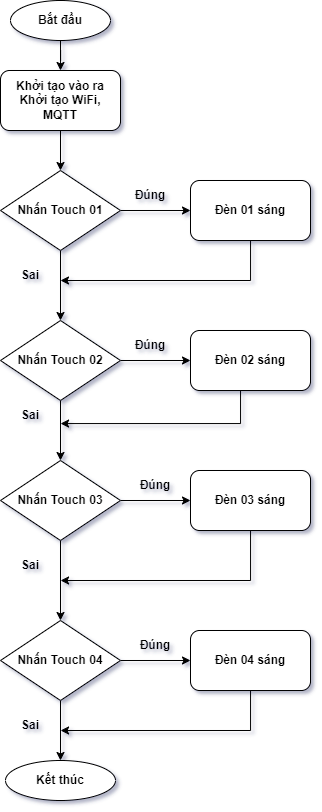

The diagram above was exported from draw.io. Its source (the exported page's mxGraphModel, read from the mxfile embedded in the PNG):
<mxGraphModel dx="1021" dy="662" grid="1" gridSize="10" guides="1" tooltips="1" connect="1" arrows="1" fold="1" page="1" pageScale="1" pageWidth="850" pageHeight="1100" math="0" shadow="0">
  <root>
    <mxCell id="0" />
    <mxCell id="1" parent="0" />
    <mxCell id="r99RDJfEiMm1alhPuYH--7" style="edgeStyle=orthogonalEdgeStyle;rounded=0;orthogonalLoop=1;jettySize=auto;html=1;entryX=0.5;entryY=0;entryDx=0;entryDy=0;fontStyle=1" parent="1" source="r99RDJfEiMm1alhPuYH--1" target="r99RDJfEiMm1alhPuYH--2" edge="1">
      <mxGeometry relative="1" as="geometry" />
    </mxCell>
    <mxCell id="r99RDJfEiMm1alhPuYH--1" value="Bắt đầu" style="ellipse;whiteSpace=wrap;html=1;fontStyle=1" parent="1" vertex="1">
      <mxGeometry x="310" y="220" width="100" height="40" as="geometry" />
    </mxCell>
    <mxCell id="r99RDJfEiMm1alhPuYH--6" style="edgeStyle=orthogonalEdgeStyle;rounded=0;orthogonalLoop=1;jettySize=auto;html=1;entryX=0.5;entryY=0;entryDx=0;entryDy=0;fontStyle=1" parent="1" source="r99RDJfEiMm1alhPuYH--2" target="r99RDJfEiMm1alhPuYH--3" edge="1">
      <mxGeometry relative="1" as="geometry" />
    </mxCell>
    <mxCell id="r99RDJfEiMm1alhPuYH--2" value="Khởi tạo vào ra&lt;br&gt;Khởi tạo WiFi, MQTT" style="rounded=1;whiteSpace=wrap;html=1;fontStyle=1" parent="1" vertex="1">
      <mxGeometry x="300" y="290" width="120" height="60" as="geometry" />
    </mxCell>
    <mxCell id="r99RDJfEiMm1alhPuYH--4" style="edgeStyle=orthogonalEdgeStyle;rounded=0;orthogonalLoop=1;jettySize=auto;html=1;fontStyle=1" parent="1" source="r99RDJfEiMm1alhPuYH--3" edge="1">
      <mxGeometry relative="1" as="geometry">
        <mxPoint x="490" y="430.0000000000001" as="targetPoint" />
      </mxGeometry>
    </mxCell>
    <mxCell id="r99RDJfEiMm1alhPuYH--13" style="edgeStyle=orthogonalEdgeStyle;rounded=0;orthogonalLoop=1;jettySize=auto;html=1;entryX=0.5;entryY=0;entryDx=0;entryDy=0;fontStyle=1" parent="1" source="r99RDJfEiMm1alhPuYH--3" target="r99RDJfEiMm1alhPuYH--11" edge="1">
      <mxGeometry relative="1" as="geometry" />
    </mxCell>
    <mxCell id="r99RDJfEiMm1alhPuYH--3" value="Nhấn Touch 01" style="rhombus;whiteSpace=wrap;html=1;fontStyle=1" parent="1" vertex="1">
      <mxGeometry x="300" y="390" width="120" height="80" as="geometry" />
    </mxCell>
    <mxCell id="dFUcW2SsyVRvBh-jpTlh-6" style="edgeStyle=orthogonalEdgeStyle;rounded=0;orthogonalLoop=1;jettySize=auto;html=1;" edge="1" parent="1" source="r99RDJfEiMm1alhPuYH--8">
      <mxGeometry relative="1" as="geometry">
        <mxPoint x="360" y="500" as="targetPoint" />
        <Array as="points">
          <mxPoint x="550" y="500" />
        </Array>
      </mxGeometry>
    </mxCell>
    <mxCell id="r99RDJfEiMm1alhPuYH--8" value="Đèn 01 sáng" style="rounded=1;whiteSpace=wrap;html=1;fontStyle=1" parent="1" vertex="1">
      <mxGeometry x="490" y="400" width="120" height="60" as="geometry" />
    </mxCell>
    <mxCell id="r99RDJfEiMm1alhPuYH--9" style="edgeStyle=orthogonalEdgeStyle;rounded=0;orthogonalLoop=1;jettySize=auto;html=1;fontStyle=1" parent="1" source="r99RDJfEiMm1alhPuYH--11" edge="1">
      <mxGeometry relative="1" as="geometry">
        <mxPoint x="490" y="580.0000000000001" as="targetPoint" />
      </mxGeometry>
    </mxCell>
    <mxCell id="r99RDJfEiMm1alhPuYH--18" style="edgeStyle=orthogonalEdgeStyle;rounded=0;orthogonalLoop=1;jettySize=auto;html=1;entryX=0.5;entryY=0;entryDx=0;entryDy=0;fontStyle=1" parent="1" source="r99RDJfEiMm1alhPuYH--11" target="r99RDJfEiMm1alhPuYH--16" edge="1">
      <mxGeometry relative="1" as="geometry" />
    </mxCell>
    <mxCell id="r99RDJfEiMm1alhPuYH--11" value="Nhấn Touch 02" style="rhombus;whiteSpace=wrap;html=1;fontStyle=1" parent="1" vertex="1">
      <mxGeometry x="300" y="540" width="120" height="80" as="geometry" />
    </mxCell>
    <mxCell id="dFUcW2SsyVRvBh-jpTlh-5" style="edgeStyle=orthogonalEdgeStyle;rounded=0;orthogonalLoop=1;jettySize=auto;html=1;entryX=1;entryY=0.75;entryDx=0;entryDy=0;" edge="1" parent="1" source="r99RDJfEiMm1alhPuYH--12" target="r99RDJfEiMm1alhPuYH--37">
      <mxGeometry relative="1" as="geometry">
        <mxPoint x="550" y="670" as="targetPoint" />
        <Array as="points">
          <mxPoint x="540" y="643" />
          <mxPoint x="360" y="643" />
        </Array>
      </mxGeometry>
    </mxCell>
    <mxCell id="r99RDJfEiMm1alhPuYH--12" value="Đèn 02 sáng" style="rounded=1;whiteSpace=wrap;html=1;fontStyle=1" parent="1" vertex="1">
      <mxGeometry x="490" y="550" width="120" height="60" as="geometry" />
    </mxCell>
    <mxCell id="r99RDJfEiMm1alhPuYH--14" style="edgeStyle=orthogonalEdgeStyle;rounded=0;orthogonalLoop=1;jettySize=auto;html=1;fontStyle=1" parent="1" source="r99RDJfEiMm1alhPuYH--16" edge="1">
      <mxGeometry relative="1" as="geometry">
        <mxPoint x="490" y="720.0000000000002" as="targetPoint" />
      </mxGeometry>
    </mxCell>
    <mxCell id="r99RDJfEiMm1alhPuYH--23" style="edgeStyle=orthogonalEdgeStyle;rounded=0;orthogonalLoop=1;jettySize=auto;html=1;entryX=0.5;entryY=0;entryDx=0;entryDy=0;fontStyle=1" parent="1" source="r99RDJfEiMm1alhPuYH--16" target="r99RDJfEiMm1alhPuYH--21" edge="1">
      <mxGeometry relative="1" as="geometry" />
    </mxCell>
    <mxCell id="r99RDJfEiMm1alhPuYH--16" value="Nhấn Touch 03" style="rhombus;whiteSpace=wrap;html=1;fontStyle=1" parent="1" vertex="1">
      <mxGeometry x="300" y="680" width="120" height="80" as="geometry" />
    </mxCell>
    <mxCell id="dFUcW2SsyVRvBh-jpTlh-4" style="edgeStyle=orthogonalEdgeStyle;rounded=0;orthogonalLoop=1;jettySize=auto;html=1;" edge="1" parent="1" source="r99RDJfEiMm1alhPuYH--17">
      <mxGeometry relative="1" as="geometry">
        <mxPoint x="360" y="800" as="targetPoint" />
        <Array as="points">
          <mxPoint x="550" y="800" />
          <mxPoint x="360" y="800" />
        </Array>
      </mxGeometry>
    </mxCell>
    <mxCell id="r99RDJfEiMm1alhPuYH--17" value="Đèn 03 sáng" style="rounded=1;whiteSpace=wrap;html=1;fontStyle=1" parent="1" vertex="1">
      <mxGeometry x="490" y="690" width="120" height="60" as="geometry" />
    </mxCell>
    <mxCell id="r99RDJfEiMm1alhPuYH--19" style="edgeStyle=orthogonalEdgeStyle;rounded=0;orthogonalLoop=1;jettySize=auto;html=1;fontStyle=1" parent="1" source="r99RDJfEiMm1alhPuYH--21" edge="1">
      <mxGeometry relative="1" as="geometry">
        <mxPoint x="490" y="880.0000000000002" as="targetPoint" />
      </mxGeometry>
    </mxCell>
    <mxCell id="dFUcW2SsyVRvBh-jpTlh-3" style="edgeStyle=orthogonalEdgeStyle;rounded=0;orthogonalLoop=1;jettySize=auto;html=1;entryX=0.5;entryY=0;entryDx=0;entryDy=0;" edge="1" parent="1" source="r99RDJfEiMm1alhPuYH--21" target="r99RDJfEiMm1alhPuYH--27">
      <mxGeometry relative="1" as="geometry" />
    </mxCell>
    <mxCell id="r99RDJfEiMm1alhPuYH--21" value="Nhấn Touch 04" style="rhombus;whiteSpace=wrap;html=1;fontStyle=1" parent="1" vertex="1">
      <mxGeometry x="300" y="840" width="120" height="80" as="geometry" />
    </mxCell>
    <mxCell id="dFUcW2SsyVRvBh-jpTlh-1" style="edgeStyle=orthogonalEdgeStyle;rounded=0;orthogonalLoop=1;jettySize=auto;html=1;" edge="1" parent="1" source="r99RDJfEiMm1alhPuYH--22">
      <mxGeometry relative="1" as="geometry">
        <mxPoint x="360" y="950" as="targetPoint" />
        <Array as="points">
          <mxPoint x="550" y="950" />
          <mxPoint x="360" y="950" />
        </Array>
      </mxGeometry>
    </mxCell>
    <mxCell id="r99RDJfEiMm1alhPuYH--22" value="Đèn 04 sáng" style="rounded=1;whiteSpace=wrap;html=1;fontStyle=1" parent="1" vertex="1">
      <mxGeometry x="490" y="850" width="120" height="60" as="geometry" />
    </mxCell>
    <mxCell id="r99RDJfEiMm1alhPuYH--27" value="Kết thúc" style="ellipse;whiteSpace=wrap;html=1;fontStyle=1" parent="1" vertex="1">
      <mxGeometry x="305" y="980" width="110" height="40" as="geometry" />
    </mxCell>
    <mxCell id="r99RDJfEiMm1alhPuYH--31" value="Đúng" style="text;html=1;strokeColor=none;fillColor=none;align=center;verticalAlign=middle;whiteSpace=wrap;rounded=0;fontStyle=1" parent="1" vertex="1">
      <mxGeometry x="420" y="400" width="60" height="30" as="geometry" />
    </mxCell>
    <mxCell id="r99RDJfEiMm1alhPuYH--33" value="Đúng" style="text;html=1;strokeColor=none;fillColor=none;align=center;verticalAlign=middle;whiteSpace=wrap;rounded=0;fontStyle=1" parent="1" vertex="1">
      <mxGeometry x="420" y="550" width="60" height="30" as="geometry" />
    </mxCell>
    <mxCell id="r99RDJfEiMm1alhPuYH--34" value="Đúng" style="text;html=1;strokeColor=none;fillColor=none;align=center;verticalAlign=middle;whiteSpace=wrap;rounded=0;fontStyle=1" parent="1" vertex="1">
      <mxGeometry x="425" y="690" width="60" height="30" as="geometry" />
    </mxCell>
    <mxCell id="r99RDJfEiMm1alhPuYH--35" value="Đúng" style="text;html=1;strokeColor=none;fillColor=none;align=center;verticalAlign=middle;whiteSpace=wrap;rounded=0;fontStyle=1" parent="1" vertex="1">
      <mxGeometry x="425" y="850" width="60" height="30" as="geometry" />
    </mxCell>
    <mxCell id="r99RDJfEiMm1alhPuYH--36" value="Sai" style="text;html=1;strokeColor=none;fillColor=none;align=center;verticalAlign=middle;whiteSpace=wrap;rounded=0;fontStyle=1" parent="1" vertex="1">
      <mxGeometry x="300" y="480" width="60" height="30" as="geometry" />
    </mxCell>
    <mxCell id="r99RDJfEiMm1alhPuYH--37" value="Sai" style="text;html=1;strokeColor=none;fillColor=none;align=center;verticalAlign=middle;whiteSpace=wrap;rounded=0;fontStyle=1" parent="1" vertex="1">
      <mxGeometry x="300" y="620" width="60" height="30" as="geometry" />
    </mxCell>
    <mxCell id="r99RDJfEiMm1alhPuYH--38" value="Sai" style="text;html=1;strokeColor=none;fillColor=none;align=center;verticalAlign=middle;whiteSpace=wrap;rounded=0;fontStyle=1" parent="1" vertex="1">
      <mxGeometry x="300" y="770" width="60" height="30" as="geometry" />
    </mxCell>
    <mxCell id="dFUcW2SsyVRvBh-jpTlh-8" value="Sai" style="text;html=1;strokeColor=none;fillColor=none;align=center;verticalAlign=middle;whiteSpace=wrap;rounded=0;fontStyle=1" vertex="1" parent="1">
      <mxGeometry x="300" y="930" width="60" height="30" as="geometry" />
    </mxCell>
  </root>
</mxGraphModel>